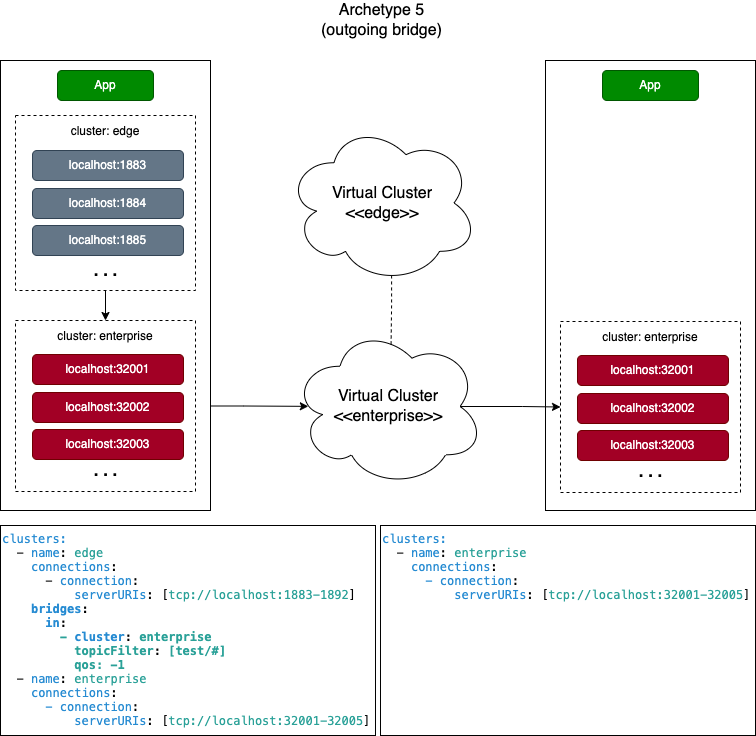

The diagram above was exported from draw.io. Its source (the exported page's mxGraphModel, read from the mxfile embedded in the PNG):
<mxGraphModel dx="2024" dy="-266" grid="1" gridSize="5" guides="1" tooltips="1" connect="1" arrows="1" fold="1" page="1" pageScale="1" pageWidth="850" pageHeight="1100" math="0" shadow="0">
  <root>
    <mxCell id="gF1MIpQgCoRcyGxzy8SU-0" />
    <mxCell id="gF1MIpQgCoRcyGxzy8SU-1" parent="gF1MIpQgCoRcyGxzy8SU-0" />
    <mxCell id="gF1MIpQgCoRcyGxzy8SU-2" value="Archetype 5&lt;br&gt;(outgoing bridge)" style="text;html=1;strokeColor=none;fillColor=none;align=center;verticalAlign=middle;whiteSpace=wrap;rounded=0;fontSize=16;fontColor=#000000;" parent="gF1MIpQgCoRcyGxzy8SU-1" vertex="1">
      <mxGeometry x="214" y="2305" width="445" height="40" as="geometry" />
    </mxCell>
    <mxCell id="gF1MIpQgCoRcyGxzy8SU-3" value="&lt;p style=&quot;margin: 0px; font-variant-numeric: normal; font-variant-east-asian: normal; font-stretch: normal; line-height: normal; font-family: Menlo; color: rgb(38, 139, 210);&quot; class=&quot;p1&quot;&gt;&lt;font style=&quot;font-size: 12px;&quot;&gt;clusters:&lt;/font&gt;&lt;/p&gt;&lt;p style=&quot;margin: 0px; font-variant-numeric: normal; font-variant-east-asian: normal; font-stretch: normal; line-height: normal; font-family: Menlo;&quot; class=&quot;p2&quot;&gt;&lt;font style=&quot;font-size: 12px;&quot;&gt;&lt;span class=&quot;Apple-converted-space&quot;&gt;&amp;nbsp; &lt;/span&gt;- &lt;span style=&quot;color: rgb(38, 139, 210);&quot; class=&quot;s2&quot;&gt;name&lt;/span&gt;: &lt;span style=&quot;color: rgb(42, 161, 152);&quot; class=&quot;s3&quot;&gt;edge&lt;/span&gt;&lt;/font&gt;&lt;/p&gt;&lt;p style=&quot;margin: 0px; font-variant-numeric: normal; font-variant-east-asian: normal; font-stretch: normal; line-height: normal; font-family: Menlo;&quot; class=&quot;p2&quot;&gt;&lt;font style=&quot;font-size: 12px;&quot;&gt;&lt;span style=&quot;color: rgb(42, 161, 152);&quot; class=&quot;s3&quot;&gt;&amp;nbsp; &amp;nbsp;&amp;nbsp;&lt;span style=&quot;color: rgb(38, 139, 210);&quot;&gt;connections&lt;/span&gt;&lt;span style=&quot;border-color: var(--border-color); color: rgb(0, 0, 0);&quot; class=&quot;s1&quot;&gt;:&lt;/span&gt;&lt;br&gt;&lt;/span&gt;&lt;/font&gt;&lt;/p&gt;&lt;p style=&quot;margin: 0px; font-variant-numeric: normal; font-variant-east-asian: normal; font-stretch: normal; line-height: normal; font-family: Menlo; color: rgb(38, 139, 210);&quot; class=&quot;p1&quot;&gt;&lt;font style=&quot;font-size: 12px;&quot;&gt;&lt;span style=&quot;color: rgb(0, 0, 0);&quot; class=&quot;s1&quot;&gt;&amp;nbsp; &amp;nbsp; &amp;nbsp; -&amp;nbsp;&lt;/span&gt;connection&lt;span style=&quot;color: rgb(0, 0, 0);&quot; class=&quot;s1&quot;&gt;:&lt;/span&gt;&lt;/font&gt;&lt;/p&gt;&lt;p style=&quot;margin: 0px; font-variant-numeric: normal; font-variant-east-asian: normal; font-stretch: normal; line-height: normal; font-family: Menlo; color: rgb(42, 161, 152);&quot; class=&quot;p3&quot;&gt;&lt;font style=&quot;font-size: 12px;&quot;&gt;&lt;span style=&quot;color: rgb(0, 0, 0);&quot; class=&quot;s1&quot;&gt;&amp;nbsp; &amp;nbsp; &amp;nbsp; &amp;nbsp; &amp;nbsp;&amp;nbsp;&lt;/span&gt;&lt;span style=&quot;color: rgb(38, 139, 210);&quot; class=&quot;s2&quot;&gt;serverURIs&lt;/span&gt;&lt;span style=&quot;color: rgb(0, 0, 0);&quot; class=&quot;s1&quot;&gt;: [&lt;/span&gt;tcp://localhost:1883-1892&lt;span style=&quot;color: rgb(0, 0, 0);&quot; class=&quot;s1&quot;&gt;]&lt;/span&gt;&lt;/font&gt;&lt;/p&gt;&lt;p style=&quot;margin: 0px; font-variant-numeric: normal; font-variant-east-asian: normal; font-stretch: normal; line-height: normal; font-family: Menlo; color: rgb(42, 161, 152);&quot; class=&quot;p3&quot;&gt;&lt;span style=&quot;color: rgb(0, 0, 0); background-color: initial;&quot;&gt;&amp;nbsp; &amp;nbsp; &lt;/span&gt;&lt;b&gt;&lt;span style=&quot;background-color: initial; border-color: var(--border-color); color: rgb(38, 139, 210);&quot; class=&quot;s2&quot;&gt;bridges&lt;/span&gt;&lt;span style=&quot;color: rgb(0, 0, 0); background-color: initial; border-color: var(--border-color);&quot; class=&quot;s1&quot;&gt;:&lt;/span&gt;&lt;br&gt;&lt;/b&gt;&lt;/p&gt;&lt;p style=&quot;margin: 0px; font-variant-numeric: normal; font-variant-east-asian: normal; font-stretch: normal; line-height: normal; font-family: Menlo; color: rgb(42, 161, 152);&quot; class=&quot;p3&quot;&gt;&lt;b&gt;&lt;span style=&quot;color: rgb(0, 0, 0); background-color: initial; border-color: var(--border-color);&quot; class=&quot;s1&quot;&gt;&lt;/span&gt;&lt;/b&gt;&lt;/p&gt;&lt;p style=&quot;border-color: var(--border-color); font-variant-numeric: normal; font-variant-east-asian: normal; font-stretch: normal; line-height: normal; font-family: Menlo; margin: 0px; color: rgb(42, 161, 152);&quot; class=&quot;p3&quot;&gt;&lt;font style=&quot;border-color: var(--border-color);&quot;&gt;&lt;b&gt;&amp;nbsp; &amp;nbsp; &amp;nbsp;&amp;nbsp;&lt;span style=&quot;border-color: var(--border-color); color: rgb(38, 139, 210);&quot; class=&quot;s2&quot;&gt;in&lt;/span&gt;&lt;span style=&quot;border-color: var(--border-color); color: rgb(0, 0, 0);&quot; class=&quot;s1&quot;&gt;:&lt;/span&gt;&lt;/b&gt;&lt;/font&gt;&lt;/p&gt;&lt;p style=&quot;border-color: var(--border-color); font-variant-numeric: normal; font-variant-east-asian: normal; font-stretch: normal; line-height: normal; font-family: Menlo; margin: 0px; color: rgb(42, 161, 152);&quot; class=&quot;p3&quot;&gt;&lt;font style=&quot;border-color: var(--border-color);&quot;&gt;&lt;b&gt;&lt;span style=&quot;border-color: var(--border-color); color: rgb(0, 0, 0);&quot; class=&quot;s1&quot;&gt;&lt;/span&gt;&lt;/b&gt;&lt;/font&gt;&lt;/p&gt;&lt;p style=&quot;border-color: var(--border-color); font-variant-numeric: normal; font-variant-east-asian: normal; font-stretch: normal; line-height: normal; font-family: Menlo; margin: 0px; color: rgb(42, 161, 152);&quot; class=&quot;p3&quot;&gt;&lt;font style=&quot;border-color: var(--border-color);&quot;&gt;&lt;b&gt;&amp;nbsp; &amp;nbsp; &amp;nbsp; &amp;nbsp; -&amp;nbsp;&lt;span style=&quot;border-color: var(--border-color); color: rgb(38, 139, 210);&quot; class=&quot;s2&quot;&gt;cluster&lt;/span&gt;&lt;span style=&quot;border-color: var(--border-color); color: rgb(0, 0, 0);&quot; class=&quot;s1&quot;&gt;: &lt;/span&gt;enterprise&lt;/b&gt;&lt;/font&gt;&lt;/p&gt;&lt;p style=&quot;border-color: var(--border-color); font-variant-numeric: normal; font-variant-east-asian: normal; font-stretch: normal; line-height: normal; font-family: Menlo; margin: 0px; color: rgb(42, 161, 152);&quot; class=&quot;p3&quot;&gt;&lt;b&gt;&lt;font style=&quot;border-color: var(--border-color);&quot;&gt;&lt;/font&gt;&lt;/b&gt;&lt;/p&gt;&lt;p style=&quot;border-color: var(--border-color); font-variant-numeric: normal; font-variant-east-asian: normal; font-stretch: normal; line-height: normal; font-family: Menlo; margin: 0px; color: rgb(42, 161, 152);&quot; class=&quot;p3&quot;&gt;&lt;font style=&quot;border-color: var(--border-color);&quot;&gt;&lt;b&gt;&amp;nbsp; &amp;nbsp; &amp;nbsp; &amp;nbsp; &amp;nbsp; topicFilter&lt;span style=&quot;border-color: var(--border-color); color: rgb(0, 0, 0);&quot; class=&quot;s1&quot;&gt;:&amp;nbsp;&lt;/span&gt;[test/#]&lt;/b&gt;&lt;/font&gt;&lt;/p&gt;&lt;p style=&quot;border-color: var(--border-color); font-variant-numeric: normal; font-variant-east-asian: normal; font-stretch: normal; line-height: normal; font-family: Menlo; margin: 0px; color: rgb(42, 161, 152);&quot; class=&quot;p3&quot;&gt;&lt;b&gt;&lt;font style=&quot;border-color: var(--border-color);&quot;&gt;&lt;/font&gt;&lt;/b&gt;&lt;/p&gt;&lt;p style=&quot;border-color: var(--border-color); font-variant-numeric: normal; font-variant-east-asian: normal; font-stretch: normal; line-height: normal; font-family: Menlo; margin: 0px; color: rgb(42, 161, 152);&quot; class=&quot;p3&quot;&gt;&lt;font style=&quot;border-color: var(--border-color);&quot;&gt;&lt;b&gt;&amp;nbsp; &amp;nbsp; &amp;nbsp; &amp;nbsp; &amp;nbsp; qos: -1&lt;/b&gt;&lt;/font&gt;&lt;/p&gt;&lt;p style=&quot;border-color: var(--border-color); font-variant-numeric: normal; font-variant-east-asian: normal; font-stretch: normal; line-height: normal; font-family: Menlo; margin: 0px; color: rgb(42, 161, 152);&quot; class=&quot;p3&quot;&gt;&lt;font style=&quot;border-color: var(--border-color);&quot;&gt;&lt;/font&gt;&lt;/p&gt;&lt;p style=&quot;border-color: var(--border-color); font-variant-numeric: normal; font-variant-east-asian: normal; font-stretch: normal; line-height: normal; font-family: Menlo; margin: 0px;&quot; class=&quot;p2&quot;&gt;&lt;font style=&quot;border-color: var(--border-color);&quot;&gt;&amp;nbsp;&amp;nbsp;-&amp;nbsp;&lt;span style=&quot;border-color: var(--border-color); color: rgb(38, 139, 210);&quot; class=&quot;s2&quot;&gt;name&lt;/span&gt;:&amp;nbsp;&lt;span style=&quot;border-color: var(--border-color); color: rgb(42, 161, 152);&quot; class=&quot;s3&quot;&gt;enterprise&lt;/span&gt;&lt;/font&gt;&lt;/p&gt;&lt;p style=&quot;border-color: var(--border-color); font-variant-numeric: normal; font-variant-east-asian: normal; font-stretch: normal; line-height: normal; font-family: Menlo; margin: 0px;&quot; class=&quot;p2&quot;&gt;&lt;font style=&quot;border-color: var(--border-color);&quot;&gt;&lt;span style=&quot;border-color: var(--border-color); color: rgb(42, 161, 152);&quot; class=&quot;s3&quot;&gt;&amp;nbsp; &amp;nbsp;&amp;nbsp;&lt;span style=&quot;color: rgb(38, 139, 210);&quot;&gt;connections&lt;/span&gt;&lt;span style=&quot;border-color: var(--border-color); color: rgb(0, 0, 0);&quot; class=&quot;s1&quot;&gt;:&lt;/span&gt;&lt;br&gt;&lt;/span&gt;&lt;/font&gt;&lt;/p&gt;&lt;p style=&quot;border-color: var(--border-color); font-variant-numeric: normal; font-variant-east-asian: normal; font-stretch: normal; line-height: normal; font-family: Menlo; margin: 0px;&quot; class=&quot;p2&quot;&gt;&lt;font style=&quot;border-color: var(--border-color);&quot;&gt;&lt;span style=&quot;border-color: var(--border-color); color: rgb(42, 161, 152);&quot; class=&quot;s3&quot;&gt;&lt;/span&gt;&lt;/font&gt;&lt;/p&gt;&lt;p style=&quot;border-color: var(--border-color); font-variant-numeric: normal; font-variant-east-asian: normal; font-stretch: normal; line-height: normal; font-family: Menlo; margin: 0px; color: rgb(38, 139, 210);&quot; class=&quot;p1&quot;&gt;&lt;font style=&quot;border-color: var(--border-color);&quot;&gt;&amp;nbsp; &amp;nbsp; &amp;nbsp; - connection&lt;span style=&quot;border-color: var(--border-color); color: rgb(0, 0, 0);&quot; class=&quot;s1&quot;&gt;:&lt;/span&gt;&lt;/font&gt;&lt;/p&gt;&lt;p style=&quot;border-color: var(--border-color); font-variant-numeric: normal; font-variant-east-asian: normal; font-stretch: normal; line-height: normal; font-family: Menlo; margin: 0px; color: rgb(38, 139, 210);&quot; class=&quot;p1&quot;&gt;&lt;font style=&quot;border-color: var(--border-color);&quot;&gt;&lt;span style=&quot;border-color: var(--border-color); color: rgb(0, 0, 0);&quot; class=&quot;s1&quot;&gt;&lt;/span&gt;&lt;/font&gt;&lt;/p&gt;&lt;p style=&quot;border-color: var(--border-color); font-variant-numeric: normal; font-variant-east-asian: normal; font-stretch: normal; line-height: normal; font-family: Menlo; margin: 0px; color: rgb(42, 161, 152);&quot; class=&quot;p3&quot;&gt;&lt;font style=&quot;border-color: var(--border-color);&quot;&gt;&amp;nbsp; &amp;nbsp; &amp;nbsp; &amp;nbsp; &amp;nbsp;&amp;nbsp;&lt;span style=&quot;border-color: var(--border-color); color: rgb(38, 139, 210);&quot; class=&quot;s2&quot;&gt;serverURIs&lt;/span&gt;&lt;span style=&quot;border-color: var(--border-color); color: rgb(0, 0, 0);&quot; class=&quot;s1&quot;&gt;: [&lt;/span&gt;tcp://localhost:32001-32005&lt;span style=&quot;border-color: var(--border-color); color: rgb(0, 0, 0);&quot; class=&quot;s1&quot;&gt;]&lt;/span&gt;&lt;/font&gt;&lt;/p&gt;" style="text;html=1;strokeColor=default;fillColor=none;align=left;verticalAlign=top;whiteSpace=wrap;rounded=0;fontSize=12;fontColor=#000000;" parent="gF1MIpQgCoRcyGxzy8SU-1" vertex="1">
      <mxGeometry x="55" y="2830" width="375" height="210" as="geometry" />
    </mxCell>
    <mxCell id="gF1MIpQgCoRcyGxzy8SU-4" value="&lt;p style=&quot;border-color: var(--border-color); font-variant-numeric: normal; font-variant-east-asian: normal; font-stretch: normal; line-height: normal; font-family: Menlo; margin: 0px; color: rgb(38, 139, 210);&quot; class=&quot;p1&quot;&gt;&lt;font style=&quot;border-color: var(--border-color);&quot;&gt;clusters:&lt;/font&gt;&lt;/p&gt;&lt;p style=&quot;border-color: var(--border-color); font-variant-numeric: normal; font-variant-east-asian: normal; font-stretch: normal; line-height: normal; font-family: Menlo; margin: 0px; color: rgb(42, 161, 152);&quot; class=&quot;p3&quot;&gt;&lt;font style=&quot;border-color: var(--border-color);&quot;&gt;&lt;/font&gt;&lt;/p&gt;&lt;p style=&quot;border-color: var(--border-color); font-variant-numeric: normal; font-variant-east-asian: normal; font-stretch: normal; line-height: normal; font-family: Menlo; margin: 0px;&quot; class=&quot;p2&quot;&gt;&lt;font style=&quot;border-color: var(--border-color);&quot;&gt;&amp;nbsp;&amp;nbsp;-&amp;nbsp;&lt;span style=&quot;border-color: var(--border-color); color: rgb(38, 139, 210);&quot; class=&quot;s2&quot;&gt;name&lt;/span&gt;:&amp;nbsp;&lt;span style=&quot;border-color: var(--border-color); color: rgb(42, 161, 152);&quot; class=&quot;s3&quot;&gt;enterprise&lt;/span&gt;&lt;/font&gt;&lt;/p&gt;&lt;p style=&quot;border-color: var(--border-color); font-variant-numeric: normal; font-variant-east-asian: normal; font-stretch: normal; line-height: normal; font-family: Menlo; margin: 0px;&quot; class=&quot;p2&quot;&gt;&lt;font style=&quot;border-color: var(--border-color);&quot;&gt;&lt;span style=&quot;border-color: var(--border-color); color: rgb(42, 161, 152);&quot; class=&quot;s3&quot;&gt;&amp;nbsp; &amp;nbsp;&amp;nbsp;&lt;span style=&quot;color: rgb(38, 139, 210);&quot;&gt;connections&lt;/span&gt;&lt;span style=&quot;border-color: var(--border-color); color: rgb(0, 0, 0);&quot; class=&quot;s1&quot;&gt;:&lt;/span&gt;&lt;br&gt;&lt;/span&gt;&lt;/font&gt;&lt;/p&gt;&lt;p style=&quot;border-color: var(--border-color); font-variant-numeric: normal; font-variant-east-asian: normal; font-stretch: normal; line-height: normal; font-family: Menlo; margin: 0px;&quot; class=&quot;p2&quot;&gt;&lt;font style=&quot;border-color: var(--border-color);&quot;&gt;&lt;span style=&quot;border-color: var(--border-color); color: rgb(42, 161, 152);&quot; class=&quot;s3&quot;&gt;&lt;/span&gt;&lt;/font&gt;&lt;/p&gt;&lt;p style=&quot;border-color: var(--border-color); font-variant-numeric: normal; font-variant-east-asian: normal; font-stretch: normal; line-height: normal; font-family: Menlo; margin: 0px; color: rgb(38, 139, 210);&quot; class=&quot;p1&quot;&gt;&lt;font style=&quot;border-color: var(--border-color);&quot;&gt;&amp;nbsp; &amp;nbsp; &amp;nbsp; - connection&lt;span style=&quot;border-color: var(--border-color); color: rgb(0, 0, 0);&quot; class=&quot;s1&quot;&gt;:&lt;/span&gt;&lt;/font&gt;&lt;/p&gt;&lt;p style=&quot;border-color: var(--border-color); font-variant-numeric: normal; font-variant-east-asian: normal; font-stretch: normal; line-height: normal; font-family: Menlo; margin: 0px; color: rgb(38, 139, 210);&quot; class=&quot;p1&quot;&gt;&lt;font style=&quot;border-color: var(--border-color);&quot;&gt;&lt;span style=&quot;border-color: var(--border-color); color: rgb(0, 0, 0);&quot; class=&quot;s1&quot;&gt;&lt;/span&gt;&lt;/font&gt;&lt;/p&gt;&lt;p style=&quot;border-color: var(--border-color); font-variant-numeric: normal; font-variant-east-asian: normal; font-stretch: normal; line-height: normal; font-family: Menlo; margin: 0px; color: rgb(42, 161, 152);&quot; class=&quot;p3&quot;&gt;&lt;font style=&quot;border-color: var(--border-color);&quot;&gt;&amp;nbsp; &amp;nbsp; &amp;nbsp; &amp;nbsp; &amp;nbsp;&amp;nbsp;&lt;span style=&quot;border-color: var(--border-color); color: rgb(38, 139, 210);&quot; class=&quot;s2&quot;&gt;serverURIs&lt;/span&gt;&lt;span style=&quot;border-color: var(--border-color); color: rgb(0, 0, 0);&quot; class=&quot;s1&quot;&gt;: [&lt;/span&gt;tcp://localhost:32001-32005&lt;span style=&quot;border-color: var(--border-color); color: rgb(0, 0, 0);&quot; class=&quot;s1&quot;&gt;]&lt;/span&gt;&lt;/font&gt;&lt;/p&gt;" style="text;html=1;strokeColor=default;fillColor=none;align=left;verticalAlign=top;whiteSpace=wrap;rounded=0;fontSize=12;fontColor=#000000;" parent="gF1MIpQgCoRcyGxzy8SU-1" vertex="1">
      <mxGeometry x="435" y="2830" width="375" height="210" as="geometry" />
    </mxCell>
    <mxCell id="gF1MIpQgCoRcyGxzy8SU-9" value="Virtual Cluster&lt;br style=&quot;border-color: var(--border-color);&quot;&gt;&amp;lt;&amp;lt;enterprise&amp;gt;&amp;gt;" style="ellipse;shape=cloud;whiteSpace=wrap;html=1;fontSize=16;verticalAlign=middle;" parent="gF1MIpQgCoRcyGxzy8SU-1" vertex="1">
      <mxGeometry x="346.5" y="2630.5" width="192" height="161" as="geometry" />
    </mxCell>
    <mxCell id="ZvVv1jzQu2CMbDRVTuuW-0" style="edgeStyle=orthogonalEdgeStyle;rounded=0;orthogonalLoop=1;jettySize=auto;html=1;exitX=0.55;exitY=0.95;exitDx=0;exitDy=0;exitPerimeter=0;entryX=0.516;entryY=0.122;entryDx=0;entryDy=0;entryPerimeter=0;dashed=1;fontSize=12;fontColor=#000000;startArrow=none;startFill=0;endArrow=none;endFill=0;" parent="gF1MIpQgCoRcyGxzy8SU-1" source="gF1MIpQgCoRcyGxzy8SU-10" target="gF1MIpQgCoRcyGxzy8SU-9" edge="1">
      <mxGeometry relative="1" as="geometry" />
    </mxCell>
    <mxCell id="gF1MIpQgCoRcyGxzy8SU-10" value="Virtual Cluster&lt;br style=&quot;border-color: var(--border-color);&quot;&gt;&amp;lt;&amp;lt;edge&amp;gt;&amp;gt;" style="ellipse;shape=cloud;whiteSpace=wrap;html=1;fontSize=16;verticalAlign=middle;" parent="gF1MIpQgCoRcyGxzy8SU-1" vertex="1">
      <mxGeometry x="340.5" y="2427" width="192" height="161" as="geometry" />
    </mxCell>
    <mxCell id="h3Vj4xaFGR3jcfg7xVhe-2" style="edgeStyle=orthogonalEdgeStyle;rounded=0;orthogonalLoop=1;jettySize=auto;html=1;entryX=0.085;entryY=0.499;entryDx=0;entryDy=0;entryPerimeter=0;fontSize=12;fontColor=#000000;startArrow=none;startFill=0;endArrow=classic;endFill=1;" parent="gF1MIpQgCoRcyGxzy8SU-1" source="gF1MIpQgCoRcyGxzy8SU-13" target="gF1MIpQgCoRcyGxzy8SU-9" edge="1">
      <mxGeometry relative="1" as="geometry" />
    </mxCell>
    <mxCell id="uh6PxUGsfiy_51xf0Tdt-0" value="" style="group" parent="gF1MIpQgCoRcyGxzy8SU-1" vertex="1" connectable="0">
      <mxGeometry x="55" y="2365" width="210" height="450" as="geometry" />
    </mxCell>
    <mxCell id="gF1MIpQgCoRcyGxzy8SU-7" value="" style="rounded=0;whiteSpace=wrap;html=1;strokeColor=default;" parent="uh6PxUGsfiy_51xf0Tdt-0" vertex="1">
      <mxGeometry width="210" height="450" as="geometry" />
    </mxCell>
    <mxCell id="gF1MIpQgCoRcyGxzy8SU-8" value="App" style="rounded=1;whiteSpace=wrap;html=1;fillColor=#008a00;strokeColor=#005700;fontColor=#ffffff;" parent="uh6PxUGsfiy_51xf0Tdt-0" vertex="1">
      <mxGeometry x="57" y="10" width="96" height="30" as="geometry" />
    </mxCell>
    <mxCell id="gF1MIpQgCoRcyGxzy8SU-12" value="" style="group" parent="uh6PxUGsfiy_51xf0Tdt-0" vertex="1" connectable="0">
      <mxGeometry x="15" y="259" width="180" height="171" as="geometry" />
    </mxCell>
    <mxCell id="gF1MIpQgCoRcyGxzy8SU-13" value="&lt;font style=&quot;font-size: 12px;&quot;&gt;cluster: enterprise&lt;/font&gt;" style="rounded=0;whiteSpace=wrap;html=1;fontSize=14;dashed=1;align=center;verticalAlign=top;" parent="gF1MIpQgCoRcyGxzy8SU-12" vertex="1">
      <mxGeometry y="1" width="180" height="171" as="geometry" />
    </mxCell>
    <mxCell id="gF1MIpQgCoRcyGxzy8SU-14" value="localhost:32001" style="rounded=1;whiteSpace=wrap;html=1;fillColor=#a20025;strokeColor=#6F0000;fontColor=#ffffff;" parent="gF1MIpQgCoRcyGxzy8SU-12" vertex="1">
      <mxGeometry x="17" y="35" width="151" height="30" as="geometry" />
    </mxCell>
    <mxCell id="gF1MIpQgCoRcyGxzy8SU-15" value="localhost:32002" style="rounded=1;whiteSpace=wrap;html=1;fillColor=#a20025;strokeColor=#6F0000;fontColor=#ffffff;" parent="gF1MIpQgCoRcyGxzy8SU-12" vertex="1">
      <mxGeometry x="17" y="73" width="151" height="30" as="geometry" />
    </mxCell>
    <mxCell id="gF1MIpQgCoRcyGxzy8SU-16" value="localhost:32003" style="rounded=1;whiteSpace=wrap;html=1;fillColor=#a20025;strokeColor=#6F0000;fontColor=#ffffff;" parent="gF1MIpQgCoRcyGxzy8SU-12" vertex="1">
      <mxGeometry x="17" y="110" width="151" height="30" as="geometry" />
    </mxCell>
    <mxCell id="gF1MIpQgCoRcyGxzy8SU-17" value=". . ." style="text;html=1;strokeColor=none;fillColor=none;align=center;verticalAlign=middle;whiteSpace=wrap;rounded=0;fontSize=17;fontColor=#000000;fontStyle=1" parent="gF1MIpQgCoRcyGxzy8SU-12" vertex="1">
      <mxGeometry x="57.5" y="131" width="65" height="40" as="geometry" />
    </mxCell>
    <mxCell id="gF1MIpQgCoRcyGxzy8SU-18" value="" style="group" parent="uh6PxUGsfiy_51xf0Tdt-0" vertex="1" connectable="0">
      <mxGeometry x="15" y="55" width="180" height="175" as="geometry" />
    </mxCell>
    <mxCell id="gF1MIpQgCoRcyGxzy8SU-19" value="&lt;font style=&quot;font-size: 12px;&quot;&gt;cluster: edge&lt;/font&gt;" style="rounded=0;whiteSpace=wrap;html=1;fontSize=14;dashed=1;align=center;verticalAlign=top;" parent="gF1MIpQgCoRcyGxzy8SU-18" vertex="1">
      <mxGeometry width="180" height="175" as="geometry" />
    </mxCell>
    <mxCell id="gF1MIpQgCoRcyGxzy8SU-20" value="localhost:1883" style="rounded=1;whiteSpace=wrap;html=1;fillColor=#647687;strokeColor=#314354;fontColor=#ffffff;" parent="gF1MIpQgCoRcyGxzy8SU-18" vertex="1">
      <mxGeometry x="17" y="35" width="151" height="30" as="geometry" />
    </mxCell>
    <mxCell id="gF1MIpQgCoRcyGxzy8SU-21" value="localhost:1884" style="rounded=1;whiteSpace=wrap;html=1;fillColor=#647687;strokeColor=#314354;fontColor=#ffffff;" parent="gF1MIpQgCoRcyGxzy8SU-18" vertex="1">
      <mxGeometry x="17" y="73" width="151" height="30" as="geometry" />
    </mxCell>
    <mxCell id="gF1MIpQgCoRcyGxzy8SU-22" value="localhost:1885" style="rounded=1;whiteSpace=wrap;html=1;fillColor=#647687;strokeColor=#314354;fontColor=#ffffff;" parent="gF1MIpQgCoRcyGxzy8SU-18" vertex="1">
      <mxGeometry x="17" y="110" width="151" height="30" as="geometry" />
    </mxCell>
    <mxCell id="gF1MIpQgCoRcyGxzy8SU-23" value=". . ." style="text;html=1;strokeColor=none;fillColor=none;align=center;verticalAlign=middle;whiteSpace=wrap;rounded=0;fontSize=17;fontColor=#000000;fontStyle=1" parent="gF1MIpQgCoRcyGxzy8SU-18" vertex="1">
      <mxGeometry x="57.5" y="135" width="65" height="40" as="geometry" />
    </mxCell>
    <mxCell id="gF1MIpQgCoRcyGxzy8SU-31" style="edgeStyle=orthogonalEdgeStyle;rounded=0;orthogonalLoop=1;jettySize=auto;html=1;fontSize=12;fontColor=#000000;startArrow=none;startFill=0;endArrow=classic;endFill=1;" parent="uh6PxUGsfiy_51xf0Tdt-0" source="gF1MIpQgCoRcyGxzy8SU-23" target="gF1MIpQgCoRcyGxzy8SU-13" edge="1">
      <mxGeometry relative="1" as="geometry" />
    </mxCell>
    <mxCell id="uh6PxUGsfiy_51xf0Tdt-1" value="" style="group" parent="gF1MIpQgCoRcyGxzy8SU-1" vertex="1" connectable="0">
      <mxGeometry x="600" y="2365" width="210" height="450" as="geometry" />
    </mxCell>
    <mxCell id="gF1MIpQgCoRcyGxzy8SU-5" value="" style="rounded=0;whiteSpace=wrap;html=1;strokeColor=default;" parent="uh6PxUGsfiy_51xf0Tdt-1" vertex="1">
      <mxGeometry width="210" height="450" as="geometry" />
    </mxCell>
    <mxCell id="gF1MIpQgCoRcyGxzy8SU-6" value="App" style="rounded=1;whiteSpace=wrap;html=1;fillColor=#008a00;strokeColor=#005700;fontColor=#ffffff;" parent="uh6PxUGsfiy_51xf0Tdt-1" vertex="1">
      <mxGeometry x="57" y="10" width="96" height="30" as="geometry" />
    </mxCell>
    <mxCell id="h3Vj4xaFGR3jcfg7xVhe-4" value="" style="group" parent="uh6PxUGsfiy_51xf0Tdt-1" vertex="1" connectable="0">
      <mxGeometry x="15" y="260" width="180" height="171" as="geometry" />
    </mxCell>
    <mxCell id="h3Vj4xaFGR3jcfg7xVhe-5" value="&lt;font style=&quot;font-size: 12px;&quot;&gt;cluster: enterprise&lt;/font&gt;" style="rounded=0;whiteSpace=wrap;html=1;fontSize=14;dashed=1;align=center;verticalAlign=top;" parent="h3Vj4xaFGR3jcfg7xVhe-4" vertex="1">
      <mxGeometry y="1" width="180" height="171" as="geometry" />
    </mxCell>
    <mxCell id="h3Vj4xaFGR3jcfg7xVhe-6" value="localhost:32001" style="rounded=1;whiteSpace=wrap;html=1;fillColor=#a20025;strokeColor=#6F0000;fontColor=#ffffff;" parent="h3Vj4xaFGR3jcfg7xVhe-4" vertex="1">
      <mxGeometry x="17" y="35" width="151" height="30" as="geometry" />
    </mxCell>
    <mxCell id="h3Vj4xaFGR3jcfg7xVhe-7" value="localhost:32002" style="rounded=1;whiteSpace=wrap;html=1;fillColor=#a20025;strokeColor=#6F0000;fontColor=#ffffff;" parent="h3Vj4xaFGR3jcfg7xVhe-4" vertex="1">
      <mxGeometry x="17" y="73" width="151" height="30" as="geometry" />
    </mxCell>
    <mxCell id="h3Vj4xaFGR3jcfg7xVhe-8" value="localhost:32003" style="rounded=1;whiteSpace=wrap;html=1;fillColor=#a20025;strokeColor=#6F0000;fontColor=#ffffff;" parent="h3Vj4xaFGR3jcfg7xVhe-4" vertex="1">
      <mxGeometry x="17" y="110" width="151" height="30" as="geometry" />
    </mxCell>
    <mxCell id="h3Vj4xaFGR3jcfg7xVhe-9" value=". . ." style="text;html=1;strokeColor=none;fillColor=none;align=center;verticalAlign=middle;whiteSpace=wrap;rounded=0;fontSize=17;fontColor=#000000;fontStyle=1" parent="h3Vj4xaFGR3jcfg7xVhe-4" vertex="1">
      <mxGeometry x="57.5" y="131" width="65" height="40" as="geometry" />
    </mxCell>
    <mxCell id="h3Vj4xaFGR3jcfg7xVhe-10" style="edgeStyle=orthogonalEdgeStyle;rounded=0;orthogonalLoop=1;jettySize=auto;html=1;fontSize=12;fontColor=#000000;startArrow=none;startFill=0;endArrow=classic;endFill=1;exitX=0.875;exitY=0.5;exitDx=0;exitDy=0;exitPerimeter=0;entryX=0;entryY=0.5;entryDx=0;entryDy=0;" parent="gF1MIpQgCoRcyGxzy8SU-1" source="gF1MIpQgCoRcyGxzy8SU-9" target="h3Vj4xaFGR3jcfg7xVhe-5" edge="1">
      <mxGeometry relative="1" as="geometry">
        <mxPoint x="560" y="2711" as="targetPoint" />
      </mxGeometry>
    </mxCell>
  </root>
</mxGraphModel>